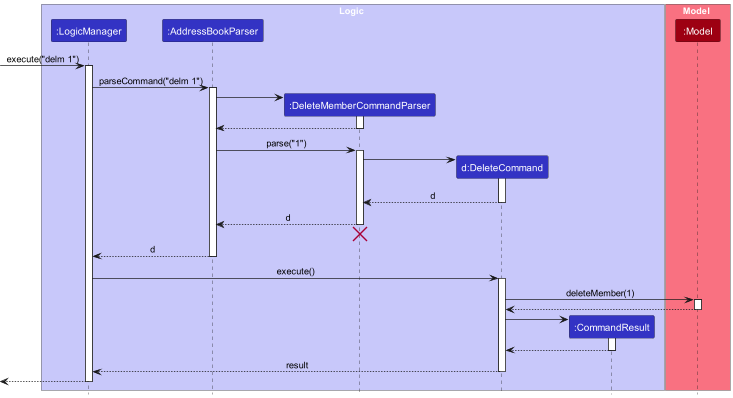

The diagram above was rendered by PlantUML. Its source (embedded in the PNG):
@startuml
!include style.puml
skinparam ArrowFontStyle plain

box Logic LOGIC_COLOR_T1
participant ":LogicManager" as LogicManager LOGIC_COLOR
participant ":AddressBookParser" as AddressBookParser LOGIC_COLOR
participant ":DeleteMemberCommandParser" as DeleteMemberCommandParser LOGIC_COLOR
participant "d:DeleteCommand" as DeleteCommand LOGIC_COLOR
participant ":CommandResult" as CommandResult LOGIC_COLOR
end box

box Model MODEL_COLOR_T1
participant ":Model" as Model MODEL_COLOR
end box

[-> LogicManager : execute("delm 1")
activate LogicManager

LogicManager -> AddressBookParser : parseCommand("delm 1")
activate AddressBookParser

create DeleteMemberCommandParser
AddressBookParser -> DeleteMemberCommandParser
activate DeleteMemberCommandParser

DeleteMemberCommandParser --> AddressBookParser
deactivate DeleteMemberCommandParser

AddressBookParser -> DeleteMemberCommandParser : parse("1")
activate DeleteMemberCommandParser

create DeleteCommand
DeleteMemberCommandParser -> DeleteCommand
activate DeleteCommand

DeleteCommand --> DeleteMemberCommandParser : d
deactivate DeleteCommand

DeleteMemberCommandParser --> AddressBookParser : d
deactivate DeleteMemberCommandParser
'Hidden arrow to position the destroy marker below the end of the activation bar.
DeleteMemberCommandParser -[hidden]-> AddressBookParser
destroy DeleteMemberCommandParser

AddressBookParser --> LogicManager : d
deactivate AddressBookParser

LogicManager -> DeleteCommand : execute()
activate DeleteCommand

DeleteCommand -> Model : deleteMember(1)
activate Model

Model --> DeleteCommand
deactivate Model

create CommandResult
DeleteCommand -> CommandResult
activate CommandResult

CommandResult --> DeleteCommand
deactivate CommandResult

DeleteCommand --> LogicManager : result
deactivate DeleteCommand

[<--LogicManager
deactivate LogicManager
@enduml